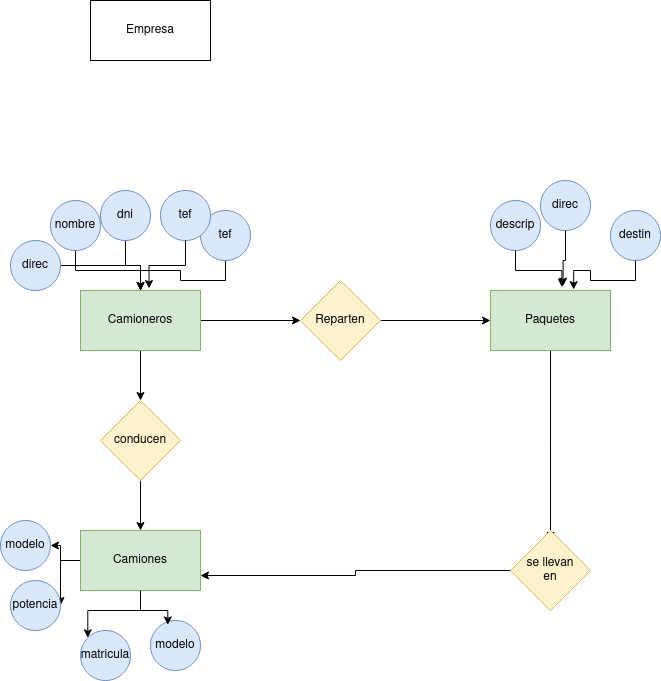

The diagram above was exported from draw.io. Its source (the exported page's mxGraphModel, read from the mxfile embedded in the PNG):
<mxGraphModel dx="558" dy="935" grid="1" gridSize="10" guides="1" tooltips="1" connect="1" arrows="1" fold="1" page="1" pageScale="1" pageWidth="827" pageHeight="1169" math="0" shadow="0">
  <root>
    <mxCell id="0" />
    <mxCell id="1" parent="0" />
    <mxCell id="2Ogob_5lGxCYnckFjvxn-1" value="Empresa" style="rounded=0;whiteSpace=wrap;html=1;" vertex="1" parent="1">
      <mxGeometry x="180" y="90" width="120" height="60" as="geometry" />
    </mxCell>
    <mxCell id="2Ogob_5lGxCYnckFjvxn-14" style="edgeStyle=orthogonalEdgeStyle;rounded=0;orthogonalLoop=1;jettySize=auto;html=1;" edge="1" parent="1" source="2Ogob_5lGxCYnckFjvxn-2" target="2Ogob_5lGxCYnckFjvxn-3">
      <mxGeometry relative="1" as="geometry" />
    </mxCell>
    <mxCell id="2Ogob_5lGxCYnckFjvxn-18" style="edgeStyle=orthogonalEdgeStyle;rounded=0;orthogonalLoop=1;jettySize=auto;html=1;entryX=0.5;entryY=0;entryDx=0;entryDy=0;" edge="1" parent="1" source="2Ogob_5lGxCYnckFjvxn-2" target="2Ogob_5lGxCYnckFjvxn-17">
      <mxGeometry relative="1" as="geometry" />
    </mxCell>
    <mxCell id="2Ogob_5lGxCYnckFjvxn-2" value="Camioneros" style="rounded=0;whiteSpace=wrap;html=1;fillColor=#d5e8d4;strokeColor=#82b366;" vertex="1" parent="1">
      <mxGeometry x="170" y="380" width="120" height="60" as="geometry" />
    </mxCell>
    <mxCell id="2Ogob_5lGxCYnckFjvxn-16" style="edgeStyle=orthogonalEdgeStyle;rounded=0;orthogonalLoop=1;jettySize=auto;html=1;" edge="1" parent="1" source="2Ogob_5lGxCYnckFjvxn-3" target="2Ogob_5lGxCYnckFjvxn-4">
      <mxGeometry relative="1" as="geometry" />
    </mxCell>
    <mxCell id="2Ogob_5lGxCYnckFjvxn-3" value="Reparten " style="rhombus;whiteSpace=wrap;html=1;fillColor=#fff2cc;strokeColor=#d6b656;" vertex="1" parent="1">
      <mxGeometry x="390" y="370" width="80" height="80" as="geometry" />
    </mxCell>
    <mxCell id="2Ogob_5lGxCYnckFjvxn-21" style="edgeStyle=orthogonalEdgeStyle;rounded=0;orthogonalLoop=1;jettySize=auto;html=1;" edge="1" parent="1" source="2Ogob_5lGxCYnckFjvxn-4">
      <mxGeometry relative="1" as="geometry">
        <mxPoint x="640" y="630" as="targetPoint" />
      </mxGeometry>
    </mxCell>
    <mxCell id="2Ogob_5lGxCYnckFjvxn-4" value="Paquetes " style="rounded=0;whiteSpace=wrap;html=1;fillColor=#d5e8d4;strokeColor=#82b366;" vertex="1" parent="1">
      <mxGeometry x="580" y="380" width="120" height="60" as="geometry" />
    </mxCell>
    <mxCell id="2Ogob_5lGxCYnckFjvxn-40" style="edgeStyle=orthogonalEdgeStyle;rounded=0;orthogonalLoop=1;jettySize=auto;html=1;" edge="1" parent="1" source="2Ogob_5lGxCYnckFjvxn-5" target="2Ogob_5lGxCYnckFjvxn-39">
      <mxGeometry relative="1" as="geometry" />
    </mxCell>
    <mxCell id="2Ogob_5lGxCYnckFjvxn-41" style="edgeStyle=orthogonalEdgeStyle;rounded=0;orthogonalLoop=1;jettySize=auto;html=1;entryX=0;entryY=0;entryDx=0;entryDy=0;" edge="1" parent="1" source="2Ogob_5lGxCYnckFjvxn-5" target="2Ogob_5lGxCYnckFjvxn-35">
      <mxGeometry relative="1" as="geometry" />
    </mxCell>
    <mxCell id="2Ogob_5lGxCYnckFjvxn-42" style="edgeStyle=orthogonalEdgeStyle;rounded=0;orthogonalLoop=1;jettySize=auto;html=1;" edge="1" parent="1" source="2Ogob_5lGxCYnckFjvxn-5" target="2Ogob_5lGxCYnckFjvxn-36">
      <mxGeometry relative="1" as="geometry" />
    </mxCell>
    <mxCell id="2Ogob_5lGxCYnckFjvxn-5" value="Camiones" style="rounded=0;whiteSpace=wrap;html=1;fillColor=#d5e8d4;strokeColor=#82b366;" vertex="1" parent="1">
      <mxGeometry x="170" y="620" width="120" height="60" as="geometry" />
    </mxCell>
    <mxCell id="2Ogob_5lGxCYnckFjvxn-25" style="edgeStyle=orthogonalEdgeStyle;rounded=0;orthogonalLoop=1;jettySize=auto;html=1;" edge="1" parent="1" source="2Ogob_5lGxCYnckFjvxn-6" target="2Ogob_5lGxCYnckFjvxn-2">
      <mxGeometry relative="1" as="geometry" />
    </mxCell>
    <mxCell id="2Ogob_5lGxCYnckFjvxn-6" value="dni" style="ellipse;whiteSpace=wrap;html=1;aspect=fixed;fillColor=#dae8fc;strokeColor=#6c8ebf;" vertex="1" parent="1">
      <mxGeometry x="190" y="280" width="50" height="50" as="geometry" />
    </mxCell>
    <mxCell id="2Ogob_5lGxCYnckFjvxn-28" style="edgeStyle=orthogonalEdgeStyle;rounded=0;orthogonalLoop=1;jettySize=auto;html=1;" edge="1" parent="1" source="2Ogob_5lGxCYnckFjvxn-8" target="2Ogob_5lGxCYnckFjvxn-2">
      <mxGeometry relative="1" as="geometry" />
    </mxCell>
    <mxCell id="2Ogob_5lGxCYnckFjvxn-8" value="nombre" style="ellipse;whiteSpace=wrap;html=1;aspect=fixed;fillColor=#dae8fc;strokeColor=#6c8ebf;" vertex="1" parent="1">
      <mxGeometry x="140" y="290" width="50" height="50" as="geometry" />
    </mxCell>
    <mxCell id="2Ogob_5lGxCYnckFjvxn-27" style="edgeStyle=orthogonalEdgeStyle;rounded=0;orthogonalLoop=1;jettySize=auto;html=1;entryX=0.5;entryY=0;entryDx=0;entryDy=0;" edge="1" parent="1" source="2Ogob_5lGxCYnckFjvxn-9" target="2Ogob_5lGxCYnckFjvxn-2">
      <mxGeometry relative="1" as="geometry" />
    </mxCell>
    <mxCell id="2Ogob_5lGxCYnckFjvxn-9" value="tef" style="ellipse;whiteSpace=wrap;html=1;aspect=fixed;fillColor=#dae8fc;strokeColor=#6c8ebf;" vertex="1" parent="1">
      <mxGeometry x="290" y="300" width="50" height="50" as="geometry" />
    </mxCell>
    <mxCell id="2Ogob_5lGxCYnckFjvxn-26" style="edgeStyle=orthogonalEdgeStyle;rounded=0;orthogonalLoop=1;jettySize=auto;html=1;entryX=0.5;entryY=0;entryDx=0;entryDy=0;" edge="1" parent="1" source="2Ogob_5lGxCYnckFjvxn-10" target="2Ogob_5lGxCYnckFjvxn-2">
      <mxGeometry relative="1" as="geometry" />
    </mxCell>
    <mxCell id="2Ogob_5lGxCYnckFjvxn-10" value="direc" style="ellipse;whiteSpace=wrap;html=1;aspect=fixed;fillColor=#dae8fc;strokeColor=#6c8ebf;" vertex="1" parent="1">
      <mxGeometry x="100" y="330" width="50" height="50" as="geometry" />
    </mxCell>
    <mxCell id="2Ogob_5lGxCYnckFjvxn-13" value="tef" style="ellipse;whiteSpace=wrap;html=1;aspect=fixed;fillColor=#dae8fc;strokeColor=#6c8ebf;" vertex="1" parent="1">
      <mxGeometry x="250" y="280" width="50" height="50" as="geometry" />
    </mxCell>
    <mxCell id="2Ogob_5lGxCYnckFjvxn-19" style="edgeStyle=orthogonalEdgeStyle;rounded=0;orthogonalLoop=1;jettySize=auto;html=1;entryX=0.5;entryY=0;entryDx=0;entryDy=0;" edge="1" parent="1" source="2Ogob_5lGxCYnckFjvxn-17" target="2Ogob_5lGxCYnckFjvxn-5">
      <mxGeometry relative="1" as="geometry" />
    </mxCell>
    <mxCell id="2Ogob_5lGxCYnckFjvxn-17" value="conducen" style="rhombus;whiteSpace=wrap;html=1;fillColor=#fff2cc;strokeColor=#d6b656;" vertex="1" parent="1">
      <mxGeometry x="190" y="490" width="80" height="80" as="geometry" />
    </mxCell>
    <mxCell id="2Ogob_5lGxCYnckFjvxn-22" style="edgeStyle=orthogonalEdgeStyle;rounded=0;orthogonalLoop=1;jettySize=auto;html=1;entryX=1;entryY=0.75;entryDx=0;entryDy=0;" edge="1" parent="1" source="2Ogob_5lGxCYnckFjvxn-20" target="2Ogob_5lGxCYnckFjvxn-5">
      <mxGeometry relative="1" as="geometry" />
    </mxCell>
    <mxCell id="2Ogob_5lGxCYnckFjvxn-20" value="&lt;div&gt;se llevan &lt;br&gt;&lt;/div&gt;&lt;div&gt;en&lt;/div&gt;" style="rhombus;whiteSpace=wrap;html=1;fillColor=#fff2cc;strokeColor=#d6b656;" vertex="1" parent="1">
      <mxGeometry x="600" y="620" width="80" height="80" as="geometry" />
    </mxCell>
    <mxCell id="2Ogob_5lGxCYnckFjvxn-23" style="edgeStyle=orthogonalEdgeStyle;rounded=0;orthogonalLoop=1;jettySize=auto;html=1;entryX=0.571;entryY=-0.034;entryDx=0;entryDy=0;entryPerimeter=0;" edge="1" parent="1" source="2Ogob_5lGxCYnckFjvxn-13" target="2Ogob_5lGxCYnckFjvxn-2">
      <mxGeometry relative="1" as="geometry" />
    </mxCell>
    <mxCell id="2Ogob_5lGxCYnckFjvxn-29" value="descrip" style="ellipse;whiteSpace=wrap;html=1;aspect=fixed;fillColor=#dae8fc;strokeColor=#6c8ebf;" vertex="1" parent="1">
      <mxGeometry x="580" y="290" width="50" height="50" as="geometry" />
    </mxCell>
    <mxCell id="2Ogob_5lGxCYnckFjvxn-30" value="destin" style="ellipse;whiteSpace=wrap;html=1;aspect=fixed;fillColor=#dae8fc;strokeColor=#6c8ebf;" vertex="1" parent="1">
      <mxGeometry x="700" y="300" width="50" height="50" as="geometry" />
    </mxCell>
    <mxCell id="2Ogob_5lGxCYnckFjvxn-31" value="direc" style="ellipse;whiteSpace=wrap;html=1;aspect=fixed;fillColor=#dae8fc;strokeColor=#6c8ebf;" vertex="1" parent="1">
      <mxGeometry x="630" y="270" width="50" height="50" as="geometry" />
    </mxCell>
    <mxCell id="2Ogob_5lGxCYnckFjvxn-32" style="edgeStyle=orthogonalEdgeStyle;rounded=0;orthogonalLoop=1;jettySize=auto;html=1;entryX=0.605;entryY=-0.074;entryDx=0;entryDy=0;entryPerimeter=0;" edge="1" parent="1" source="2Ogob_5lGxCYnckFjvxn-31" target="2Ogob_5lGxCYnckFjvxn-4">
      <mxGeometry relative="1" as="geometry" />
    </mxCell>
    <mxCell id="2Ogob_5lGxCYnckFjvxn-33" style="edgeStyle=orthogonalEdgeStyle;rounded=0;orthogonalLoop=1;jettySize=auto;html=1;entryX=0.693;entryY=-0.015;entryDx=0;entryDy=0;entryPerimeter=0;" edge="1" parent="1" source="2Ogob_5lGxCYnckFjvxn-30" target="2Ogob_5lGxCYnckFjvxn-4">
      <mxGeometry relative="1" as="geometry" />
    </mxCell>
    <mxCell id="2Ogob_5lGxCYnckFjvxn-34" style="edgeStyle=orthogonalEdgeStyle;rounded=0;orthogonalLoop=1;jettySize=auto;html=1;entryX=0.595;entryY=-0.054;entryDx=0;entryDy=0;entryPerimeter=0;" edge="1" parent="1" source="2Ogob_5lGxCYnckFjvxn-29" target="2Ogob_5lGxCYnckFjvxn-4">
      <mxGeometry relative="1" as="geometry" />
    </mxCell>
    <mxCell id="2Ogob_5lGxCYnckFjvxn-35" value="matricula" style="ellipse;whiteSpace=wrap;html=1;aspect=fixed;fillColor=#dae8fc;strokeColor=#6c8ebf;" vertex="1" parent="1">
      <mxGeometry x="170" y="720" width="50" height="50" as="geometry" />
    </mxCell>
    <mxCell id="2Ogob_5lGxCYnckFjvxn-36" value="modelo" style="ellipse;whiteSpace=wrap;html=1;aspect=fixed;fillColor=#dae8fc;strokeColor=#6c8ebf;" vertex="1" parent="1">
      <mxGeometry x="90" y="610" width="50" height="50" as="geometry" />
    </mxCell>
    <mxCell id="2Ogob_5lGxCYnckFjvxn-38" value="modelo" style="ellipse;whiteSpace=wrap;html=1;aspect=fixed;fillColor=#dae8fc;strokeColor=#6c8ebf;" vertex="1" parent="1">
      <mxGeometry x="240" y="710" width="50" height="50" as="geometry" />
    </mxCell>
    <mxCell id="2Ogob_5lGxCYnckFjvxn-39" value="potencia" style="ellipse;whiteSpace=wrap;html=1;aspect=fixed;fillColor=#dae8fc;strokeColor=#6c8ebf;" vertex="1" parent="1">
      <mxGeometry x="100" y="670" width="50" height="50" as="geometry" />
    </mxCell>
    <mxCell id="2Ogob_5lGxCYnckFjvxn-43" style="edgeStyle=orthogonalEdgeStyle;rounded=0;orthogonalLoop=1;jettySize=auto;html=1;entryX=0.346;entryY=0.088;entryDx=0;entryDy=0;entryPerimeter=0;" edge="1" parent="1" source="2Ogob_5lGxCYnckFjvxn-5" target="2Ogob_5lGxCYnckFjvxn-38">
      <mxGeometry relative="1" as="geometry" />
    </mxCell>
  </root>
</mxGraphModel>